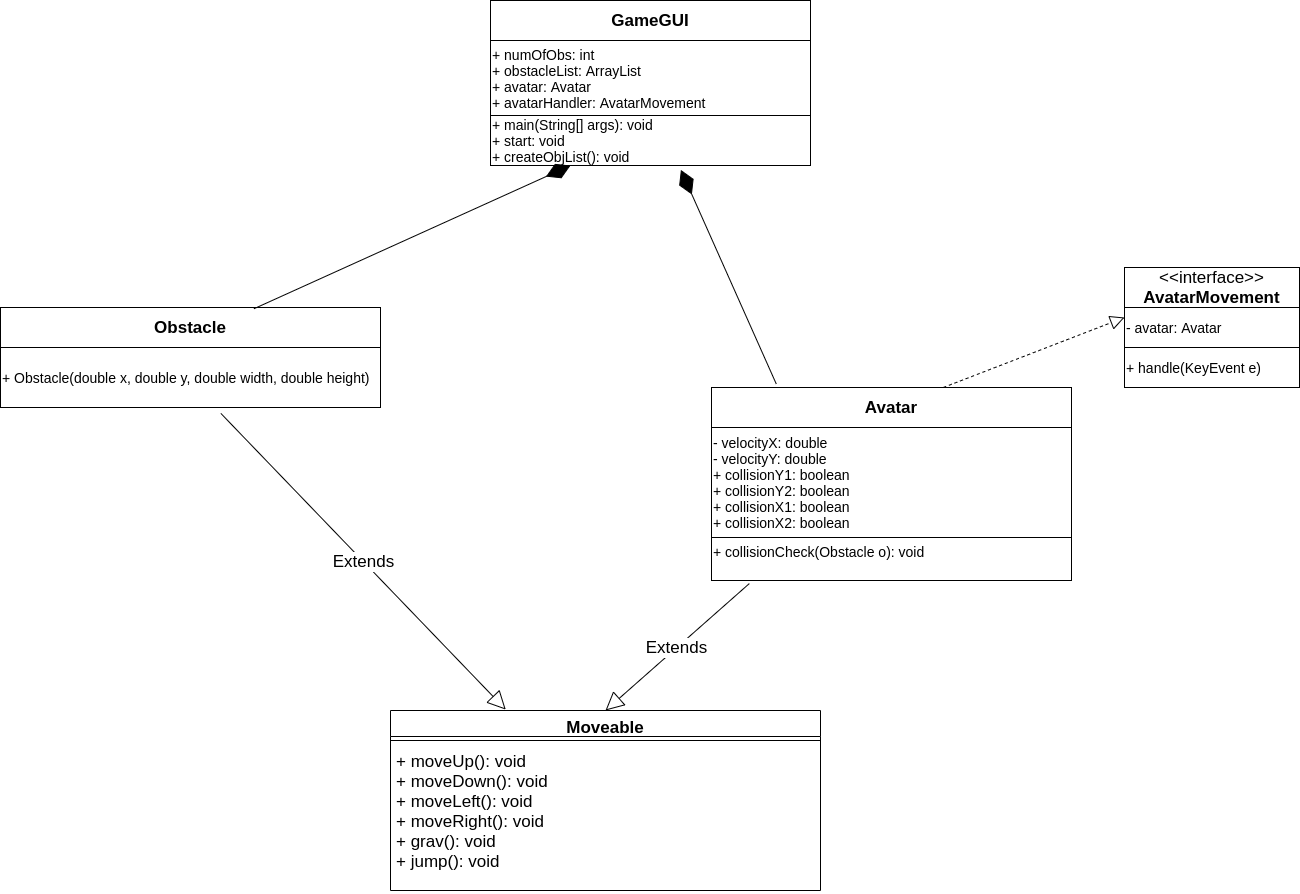

The diagram above was exported from draw.io. Its source (the exported page's mxGraphModel, read from the mxfile embedded in the PNG):
<mxGraphModel dx="1673" dy="2260" grid="1" gridSize="10" guides="1" tooltips="1" connect="1" arrows="1" fold="1" page="1" pageScale="1" pageWidth="827" pageHeight="1169" math="0" shadow="0">
  <root>
    <mxCell id="WIyWlLk6GJQsqaUBKTNV-0" />
    <mxCell id="WIyWlLk6GJQsqaUBKTNV-1" parent="WIyWlLk6GJQsqaUBKTNV-0" />
    <mxCell id="FqSG334P_vloQ7Z7qPjK-0" value="&lt;font style=&quot;font-size: 17px&quot;&gt;&lt;b&gt;GameGUI&lt;/b&gt;&lt;/font&gt;" style="rounded=0;whiteSpace=wrap;html=1;" parent="WIyWlLk6GJQsqaUBKTNV-1" vertex="1">
      <mxGeometry x="1020" y="-1120" width="320" height="40" as="geometry" />
    </mxCell>
    <mxCell id="FqSG334P_vloQ7Z7qPjK-4" value="&lt;font style=&quot;font-size: 14px&quot;&gt;+ numOfObs: int&lt;br&gt;+ obstacleList: ArrayList&lt;br&gt;+ avatar: Avatar&lt;br&gt;+ avatarHandler: AvatarMovement&lt;br&gt;&lt;/font&gt;" style="rounded=0;whiteSpace=wrap;html=1;align=left;" parent="WIyWlLk6GJQsqaUBKTNV-1" vertex="1">
      <mxGeometry x="1020" y="-1080" width="320" height="75" as="geometry" />
    </mxCell>
    <mxCell id="FqSG334P_vloQ7Z7qPjK-5" value="&lt;span style=&quot;font-size: 14px&quot;&gt;+ main(String[] args): void&lt;br&gt;+ start: void&lt;br&gt;+ createObjList(): void&lt;br&gt;&lt;/span&gt;" style="rounded=0;whiteSpace=wrap;html=1;align=left;" parent="WIyWlLk6GJQsqaUBKTNV-1" vertex="1">
      <mxGeometry x="1020" y="-1005" width="320" height="50" as="geometry" />
    </mxCell>
    <mxCell id="FqSG334P_vloQ7Z7qPjK-9" value="&lt;span style=&quot;font-size: 14px&quot;&gt;&lt;br&gt;+ collisionCheck(Obstacle o): void&lt;br&gt;&lt;br&gt;&lt;br&gt;&lt;/span&gt;" style="rounded=0;whiteSpace=wrap;html=1;align=left;" parent="WIyWlLk6GJQsqaUBKTNV-1" vertex="1">
      <mxGeometry x="1241" y="-583" width="360" height="43" as="geometry" />
    </mxCell>
    <mxCell id="FqSG334P_vloQ7Z7qPjK-10" value="&lt;font style=&quot;font-size: 14px&quot;&gt;- velocityX: double&lt;br&gt;- velocityY: double&lt;br&gt;+ collisionY1: boolean&lt;br&gt;+ collisionY2: boolean&lt;br&gt;+ collisionX1: boolean&lt;br&gt;+ collisionX2: boolean&lt;br&gt;&lt;/font&gt;" style="rounded=0;whiteSpace=wrap;html=1;align=left;" parent="WIyWlLk6GJQsqaUBKTNV-1" vertex="1">
      <mxGeometry x="1241" y="-693" width="360" height="110" as="geometry" />
    </mxCell>
    <mxCell id="FqSG334P_vloQ7Z7qPjK-11" value="&lt;font style=&quot;font-size: 17px&quot;&gt;&lt;b&gt;Avatar&lt;/b&gt;&lt;/font&gt;" style="rounded=0;whiteSpace=wrap;html=1;" parent="WIyWlLk6GJQsqaUBKTNV-1" vertex="1">
      <mxGeometry x="1241" y="-733" width="360" height="40" as="geometry" />
    </mxCell>
    <mxCell id="FqSG334P_vloQ7Z7qPjK-12" value="&lt;font style=&quot;font-size: 17px&quot;&gt;&lt;b&gt;Obstacle&lt;/b&gt;&lt;/font&gt;" style="rounded=0;whiteSpace=wrap;html=1;" parent="WIyWlLk6GJQsqaUBKTNV-1" vertex="1">
      <mxGeometry x="530" y="-813" width="380" height="40" as="geometry" />
    </mxCell>
    <mxCell id="FqSG334P_vloQ7Z7qPjK-14" value="&lt;span style=&quot;font-size: 14px&quot;&gt;+ Obstacle(double x, double y, double width, double height)&amp;nbsp;&lt;br&gt;&lt;/span&gt;" style="rounded=0;whiteSpace=wrap;html=1;align=left;" parent="WIyWlLk6GJQsqaUBKTNV-1" vertex="1">
      <mxGeometry x="530" y="-773" width="380" height="60" as="geometry" />
    </mxCell>
    <mxCell id="FqSG334P_vloQ7Z7qPjK-15" value="&lt;font style=&quot;font-size: 17px&quot;&gt;&amp;lt;&amp;lt;interface&amp;gt;&amp;gt;&lt;br&gt;&lt;b&gt;AvatarMovement&lt;/b&gt;&lt;/font&gt;" style="rounded=0;whiteSpace=wrap;html=1;" parent="WIyWlLk6GJQsqaUBKTNV-1" vertex="1">
      <mxGeometry x="1654" y="-853" width="175" height="40" as="geometry" />
    </mxCell>
    <mxCell id="FqSG334P_vloQ7Z7qPjK-16" value="&lt;font style=&quot;font-size: 14px&quot;&gt;- avatar: Avatar&lt;br&gt;&lt;/font&gt;" style="rounded=0;whiteSpace=wrap;html=1;align=left;" parent="WIyWlLk6GJQsqaUBKTNV-1" vertex="1">
      <mxGeometry x="1654" y="-813" width="175" height="40" as="geometry" />
    </mxCell>
    <mxCell id="FqSG334P_vloQ7Z7qPjK-17" value="&lt;span style=&quot;font-size: 14px&quot;&gt;+ handle(KeyEvent e)&lt;br&gt;&lt;/span&gt;" style="rounded=0;whiteSpace=wrap;html=1;align=left;" parent="WIyWlLk6GJQsqaUBKTNV-1" vertex="1">
      <mxGeometry x="1654" y="-773" width="175" height="40" as="geometry" />
    </mxCell>
    <mxCell id="FqSG334P_vloQ7Z7qPjK-61" value="&lt;span style=&quot;color: rgba(0 , 0 , 0 , 0) ; font-family: monospace ; font-size: 0px&quot;&gt;%3CmxGraphModel%3E%3Croot%3E%3CmxCell%20id%3D%220%22%2F%3E%3CmxCell%20id%3D%221%22%20parent%3D%220%22%2F%3E%3CmxCell%20id%3D%222%22%20value%3D%22%26lt%3Bfont%20style%3D%26quot%3Bfont-size%3A%2017px%26quot%3B%26gt%3BShape%26lt%3B%2Ffont%26gt%3B%22%20style%3D%22rounded%3D0%3BwhiteSpace%3Dwrap%3Bhtml%3D1%3B%22%20vertex%3D%221%22%20parent%3D%221%22%3E%3CmxGeometry%20x%3D%22120%22%20y%3D%22-1480%22%20width%3D%22440%22%20height%3D%2240%22%20as%3D%22geometry%22%2F%3E%3C%2FmxCell%3E%3CmxCell%20id%3D%223%22%20value%3D%22%26lt%3Bfont%20style%3D%26quot%3Bfont-size%3A%2014px%26quot%3B%26gt%3B%2B%20one%3A%20Obstacle%26lt%3Bbr%26gt%3B%2B%20two%3A%20Obstacle%26lt%3Bbr%26gt%3B%2B%20three%3A%20Obstacle%26lt%3Bbr%26gt%3B%2B%20four%20Obstacle%26lt%3Bbr%26gt%3B%2B%20five%3A%20Obstacle%26lt%3Bbr%26gt%3B%2B%20six%3A%20Obstacle%26lt%3Bbr%26gt%3B%2B%20seven%3A%20Obstacle%26lt%3Bbr%26gt%3B%2B%20eight%3A%20Obstacle%26lt%3Bbr%26gt%3B%2B%20nine%3A%20Obstacle%26lt%3Bbr%26gt%3B%2B%20ten%3A%20Obstacle%26lt%3Bbr%26gt%3B%2B%20eleven%3A%20Obstacle%26lt%3Bbr%26gt%3B%2B%20twelve%3A%20Obstacle%26lt%3Bbr%26gt%3B%2B%20thirteen%3A%20Obstacle%26lt%3Bbr%26gt%3B%2B%20fourteen%3A%20Obstacle%26lt%3Bbr%26gt%3B%2B%20fifteen%3A%20Obstacle%26lt%3Bbr%26gt%3B%2B%20sixteen%3A%20Obstacle%26lt%3Bbr%26gt%3B%2B%20avatar%3A%20Avatar%26lt%3Bbr%26gt%3B%26lt%3B%2Ffont%26gt%3B%22%20style%3D%22rounded%3D0%3BwhiteSpace%3Dwrap%3Bhtml%3D1%3Balign%3Dleft%3B%22%20vertex%3D%221%22%20parent%3D%221%22%3E%3CmxGeometry%20x%3D%22120%22%20y%3D%22-1440%22%20width%3D%22440%22%20height%3D%22290%22%20as%3D%22geometry%22%2F%3E%3C%2FmxCell%3E%3CmxCell%20id%3D%224%22%20value%3D%22%26lt%3Bfont%20style%3D%26quot%3Bfont-size%3A%2014px%26quot%3B%26gt%3B%2B%20one%3A%20Obstacle%26lt%3Bbr%26gt%3B%2B%20two%3A%20Obstacle%26lt%3Bbr%26gt%3B%2B%20three%3A%20Obstacle%26lt%3Bbr%26gt%3B%2B%20four%20Obstacle%26lt%3Bbr%26gt%3B%2B%20five%3A%20Obstacle%26lt%3Bbr%26gt%3B%2B%20six%3A%20Obstacle%26lt%3Bbr%26gt%3B%2B%20seven%3A%20Obstacle%26lt%3Bbr%26gt%3B%2B%20eight%3A%20Obstacle%26lt%3Bbr%26gt%3B%2B%20nine%3A%20Obstacle%26lt%3Bbr%26gt%3B%2B%20ten%3A%20Obstacle%26lt%3Bbr%26gt%3B%2B%20eleven%3A%20Obstacle%26lt%3Bbr%26gt%3B%2B%20twelve%3A%20Obstacle%26lt%3Bbr%26gt%3B%2B%20thirteen%3A%20Obstacle%26lt%3Bbr%26gt%3B%2B%20fourteen%3A%20Obstacle%26lt%3Bbr%26gt%3B%2B%20fifteen%3A%20Obstacle%26lt%3Bbr%26gt%3B%2B%20sixteen%3A%20Obstacle%26lt%3Bbr%26gt%3B%2B%20avatar%3A%20Avatar%26lt%3Bbr%26gt%3B%26lt%3B%2Ffont%26gt%3B%22%20style%3D%22rounded%3D0%3BwhiteSpace%3Dwrap%3Bhtml%3D1%3Balign%3Dleft%3B%22%20vertex%3D%221%22%20parent%3D%221%22%3E%3CmxGeometry%20x%3D%22120%22%20y%3D%22-1150%22%20width%3D%22440%22%20height%3D%22290%22%20as%3D%22geometry%22%2F%3E%3C%2FmxCell%3E%3C%2Froot%3E%3C%2FmxGraphModel%3E&lt;/span&gt;" style="text;html=1;align=center;verticalAlign=middle;resizable=0;points=[];autosize=1;" parent="WIyWlLk6GJQsqaUBKTNV-1" vertex="1">
      <mxGeometry x="1786" y="-753" width="20" height="20" as="geometry" />
    </mxCell>
    <mxCell id="pBuccWXEiiL4sIDJvtoT-4" value="Moveable" style="swimlane;fontStyle=1;align=center;verticalAlign=top;childLayout=stackLayout;horizontal=1;startSize=26;horizontalStack=0;resizeParent=1;resizeParentMax=0;resizeLast=0;collapsible=1;marginBottom=0;fontSize=17;" vertex="1" parent="WIyWlLk6GJQsqaUBKTNV-1">
      <mxGeometry x="920" y="-410" width="430" height="180" as="geometry" />
    </mxCell>
    <mxCell id="pBuccWXEiiL4sIDJvtoT-6" value="" style="line;strokeWidth=1;fillColor=none;align=left;verticalAlign=middle;spacingTop=-1;spacingLeft=3;spacingRight=3;rotatable=0;labelPosition=right;points=[];portConstraint=eastwest;fontSize=17;" vertex="1" parent="pBuccWXEiiL4sIDJvtoT-4">
      <mxGeometry y="26" width="430" height="8" as="geometry" />
    </mxCell>
    <mxCell id="pBuccWXEiiL4sIDJvtoT-7" value="+ moveUp(): void&#10;+ moveDown(): void&#10;+ moveLeft(): void&#10;+ moveRight(): void&#10;+ grav(): void&#10;+ jump(): void" style="text;strokeColor=none;fillColor=none;align=left;verticalAlign=top;spacingLeft=4;spacingRight=4;overflow=hidden;rotatable=0;points=[[0,0.5],[1,0.5]];portConstraint=eastwest;fontSize=17;" vertex="1" parent="pBuccWXEiiL4sIDJvtoT-4">
      <mxGeometry y="34" width="430" height="146" as="geometry" />
    </mxCell>
    <mxCell id="pBuccWXEiiL4sIDJvtoT-8" value="" style="endArrow=diamondThin;endFill=1;endSize=24;html=1;fontSize=17;entryX=0.595;entryY=1.088;entryDx=0;entryDy=0;entryPerimeter=0;exitX=0.18;exitY=-0.087;exitDx=0;exitDy=0;exitPerimeter=0;" edge="1" parent="WIyWlLk6GJQsqaUBKTNV-1" source="FqSG334P_vloQ7Z7qPjK-11" target="FqSG334P_vloQ7Z7qPjK-5">
      <mxGeometry width="160" relative="1" as="geometry">
        <mxPoint x="1000" y="-640" as="sourcePoint" />
        <mxPoint x="1160" y="-640" as="targetPoint" />
      </mxGeometry>
    </mxCell>
    <mxCell id="pBuccWXEiiL4sIDJvtoT-9" value="" style="endArrow=diamondThin;endFill=1;endSize=24;html=1;fontSize=17;entryX=0.25;entryY=1;entryDx=0;entryDy=0;exitX=0.667;exitY=0.031;exitDx=0;exitDy=0;exitPerimeter=0;" edge="1" parent="WIyWlLk6GJQsqaUBKTNV-1" source="FqSG334P_vloQ7Z7qPjK-12" target="FqSG334P_vloQ7Z7qPjK-5">
      <mxGeometry width="160" relative="1" as="geometry">
        <mxPoint x="780" y="-820" as="sourcePoint" />
        <mxPoint x="1160" y="-640" as="targetPoint" />
      </mxGeometry>
    </mxCell>
    <mxCell id="pBuccWXEiiL4sIDJvtoT-12" value="" style="endArrow=block;dashed=1;endFill=0;endSize=12;html=1;fontSize=17;entryX=0;entryY=0.25;entryDx=0;entryDy=0;" edge="1" parent="WIyWlLk6GJQsqaUBKTNV-1" source="FqSG334P_vloQ7Z7qPjK-11" target="FqSG334P_vloQ7Z7qPjK-16">
      <mxGeometry width="160" relative="1" as="geometry">
        <mxPoint x="1000" y="-700" as="sourcePoint" />
        <mxPoint x="1570" y="-813" as="targetPoint" />
      </mxGeometry>
    </mxCell>
    <mxCell id="pBuccWXEiiL4sIDJvtoT-13" value="Extends" style="endArrow=block;endSize=16;endFill=0;html=1;fontSize=17;exitX=0.105;exitY=1.072;exitDx=0;exitDy=0;exitPerimeter=0;entryX=0.5;entryY=0;entryDx=0;entryDy=0;" edge="1" parent="WIyWlLk6GJQsqaUBKTNV-1" source="FqSG334P_vloQ7Z7qPjK-9" target="pBuccWXEiiL4sIDJvtoT-4">
      <mxGeometry width="160" relative="1" as="geometry">
        <mxPoint x="1000" y="-580" as="sourcePoint" />
        <mxPoint x="1160" y="-580" as="targetPoint" />
      </mxGeometry>
    </mxCell>
    <mxCell id="pBuccWXEiiL4sIDJvtoT-14" value="Extends" style="endArrow=block;endSize=16;endFill=0;html=1;fontSize=17;exitX=0.58;exitY=1.099;exitDx=0;exitDy=0;exitPerimeter=0;entryX=0.268;entryY=-0.005;entryDx=0;entryDy=0;entryPerimeter=0;" edge="1" parent="WIyWlLk6GJQsqaUBKTNV-1" source="FqSG334P_vloQ7Z7qPjK-14" target="pBuccWXEiiL4sIDJvtoT-4">
      <mxGeometry width="160" relative="1" as="geometry">
        <mxPoint x="770" y="-680" as="sourcePoint" />
        <mxPoint x="1160" y="-580" as="targetPoint" />
      </mxGeometry>
    </mxCell>
  </root>
</mxGraphModel>